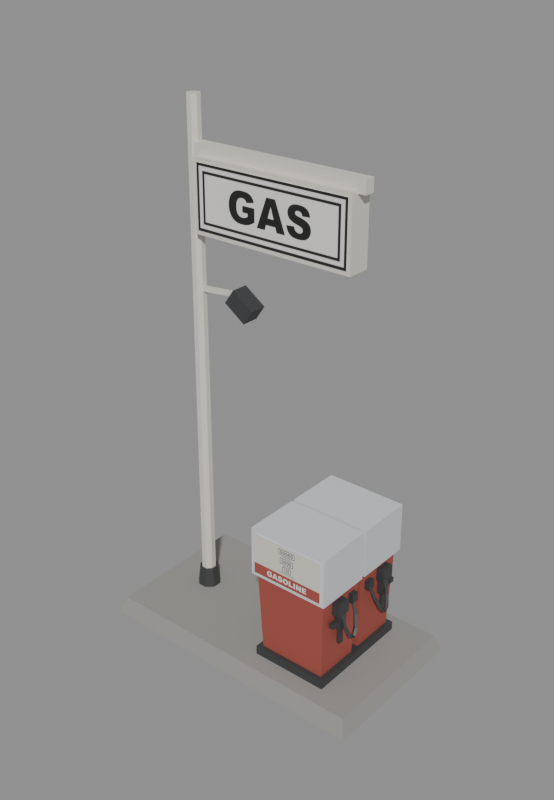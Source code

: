 # Source: gas-pump.blend  (saved by Blender 5.2.44; exported with 4.5.12 LTS)
import bpy
from mathutils import Matrix  # noqa: F401  (used for matrix-valued properties, if any)

bpy.ops.wm.read_factory_settings(use_empty=True)
scene = bpy.context.scene
scene.name = 'Scene'

# ---- images (referenced by path relative to the original .blend; pixels are not part of the script)
import os
ASSET_DIR = os.environ.get("B2B_ASSET_DIR", "")  # directory of the original .blend (textures are referenced by path, not embedded)
HERE = os.path.dirname(os.path.abspath(__file__))  # packed textures are extracted next to this script under _unpacked/

def load_image(name, relpath, width, height, colorspace="sRGB"):
    """Load a texture the original file referenced (path relative to the .blend, or extracted next to this script)."""
    p = next((c for c in (os.path.join(HERE, relpath), os.path.join(ASSET_DIR, relpath)) if relpath and os.path.exists(c)), "")
    if p:
        img = bpy.data.images.load(p, check_existing=True)
        img.name = name
    else:  # same state as the original file: an image datablock whose file is absent (Cycles renders it pink)
        img = bpy.data.images.new(name, width, height)
        img.source = "FILE"
        img.filepath = "//" + (relpath or name)
    img.colorspace_settings.name = colorspace
    return img
img_gaspumpatlas = load_image('GasPumpAtlas', '_unpacked/GasPumpAtlas.607f6e92.png', 512, 512, 'sRGB')

# ---- materials (node trees are filled in below, after node groups)
mat_pumpconcrete = bpy.data.materials.new('PumpConcrete')
mat_pumpconcrete.use_backface_culling = True
mat_pumpbody = bpy.data.materials.new('PumpBody')
mat_pumpbody.use_backface_culling = True
mat_pumpskirt = bpy.data.materials.new('PumpSkirt')
mat_pumpskirt.use_backface_culling = True
mat_pumptrim = bpy.data.materials.new('PumpTrim')
mat_pumptrim.use_backface_culling = True
mat_pumpchrome = bpy.data.materials.new('PumpChrome')
mat_pumpchrome.use_backface_culling = True
mat_pumpgraphic = bpy.data.materials.new('PumpGraphic')
mat_pumpgraphic.use_backface_culling = True

# ---- material node trees
mat_pumpconcrete.use_nodes = True; mat_pumpconcrete.node_tree.nodes.clear()
_N = mat_pumpconcrete.node_tree.nodes; _L = mat_pumpconcrete.node_tree.links
n0 = _N.new('ShaderNodeBsdfPrincipled'); n0.name = 'Principled BSDF'; n0.location = (-200, 100)
n0.inputs[0].default_value = (0.3, 0.295, 0.278, 1.0)
n0.inputs[2].default_value = 0.95
n0.inputs[10].default_value = 0.005
n1 = _N.new('ShaderNodeOutputMaterial'); n1.name = 'Material Output'; n1.location = (200, 100)
_L.new(n0.outputs[0], n1.inputs[0])
n1.is_active_output = True
mat_pumpbody.use_nodes = True; mat_pumpbody.node_tree.nodes.clear()
_N = mat_pumpbody.node_tree.nodes; _L = mat_pumpbody.node_tree.links
n0 = _N.new('ShaderNodeBsdfPrincipled'); n0.name = 'Principled BSDF'; n0.location = (-200, 100)
n0.inputs[0].default_value = (0.7, 0.675, 0.6, 1.0)
n0.inputs[2].default_value = 0.6
n0.inputs[10].default_value = 0.005
n1 = _N.new('ShaderNodeOutputMaterial'); n1.name = 'Material Output'; n1.location = (200, 100)
_L.new(n0.outputs[0], n1.inputs[0])
n1.is_active_output = True
mat_pumpskirt.use_nodes = True; mat_pumpskirt.node_tree.nodes.clear()
_N = mat_pumpskirt.node_tree.nodes; _L = mat_pumpskirt.node_tree.links
n0 = _N.new('ShaderNodeBsdfPrincipled'); n0.name = 'Principled BSDF'; n0.location = (-200, 100)
n0.inputs[0].default_value = (0.36, 0.075, 0.055, 1.0)
n0.inputs[2].default_value = 0.75
n0.inputs[10].default_value = 0.005
n1 = _N.new('ShaderNodeOutputMaterial'); n1.name = 'Material Output'; n1.location = (200, 100)
_L.new(n0.outputs[0], n1.inputs[0])
n1.is_active_output = True
mat_pumptrim.use_nodes = True; mat_pumptrim.node_tree.nodes.clear()
_N = mat_pumptrim.node_tree.nodes; _L = mat_pumptrim.node_tree.links
n0 = _N.new('ShaderNodeBsdfPrincipled'); n0.name = 'Principled BSDF'; n0.location = (-200, 100)
n0.inputs[0].default_value = (0.045, 0.046, 0.048, 1.0)
n0.inputs[2].default_value = 0.55
n0.inputs[10].default_value = 0.005
n1 = _N.new('ShaderNodeOutputMaterial'); n1.name = 'Material Output'; n1.location = (200, 100)
_L.new(n0.outputs[0], n1.inputs[0])
n1.is_active_output = True
mat_pumpchrome.use_nodes = True; mat_pumpchrome.node_tree.nodes.clear()
_N = mat_pumpchrome.node_tree.nodes; _L = mat_pumpchrome.node_tree.links
n0 = _N.new('ShaderNodeBsdfPrincipled'); n0.name = 'Principled BSDF'; n0.location = (-200, 100)
n0.inputs[0].default_value = (0.66, 0.675, 0.7, 1.0)
n0.inputs[2].default_value = 0.3
n0.inputs[10].default_value = 0.005
n1 = _N.new('ShaderNodeOutputMaterial'); n1.name = 'Material Output'; n1.location = (200, 100)
_L.new(n0.outputs[0], n1.inputs[0])
n1.is_active_output = True
mat_pumpgraphic.use_nodes = True; mat_pumpgraphic.node_tree.nodes.clear()
_N = mat_pumpgraphic.node_tree.nodes; _L = mat_pumpgraphic.node_tree.links
n0 = _N.new('ShaderNodeBsdfPrincipled'); n0.name = 'Principled BSDF'; n0.location = (-200, 100)
n0.inputs[2].default_value = 0.68
n0.inputs[10].default_value = 0.005
n1 = _N.new('ShaderNodeOutputMaterial'); n1.name = 'Material Output'; n1.location = (200, 100)
n2 = _N.new('ShaderNodeTexImage'); n2.name = 'Image Texture'; n2.location = (-400, 200)
n3 = _N.new('ShaderNodeTexImage'); n3.name = 'Image Texture.001'; n3.location = (-400, 200)
n4 = _N.new('ShaderNodeTexImage'); n4.name = 'Image Texture.002'; n4.location = (-400, 200)
n5 = _N.new('ShaderNodeTexImage'); n5.name = 'Image Texture.003'; n5.location = (-400, 200)
n6 = _N.new('ShaderNodeTexImage'); n6.name = 'Image Texture.004'; n6.location = (-400, 200)
n7 = _N.new('ShaderNodeTexImage'); n7.name = 'Image Texture.005'; n7.location = (-400, 200)
n7.image = img_gaspumpatlas
_L.new(n0.outputs[0], n1.inputs[0])
_L.new(n7.outputs[0], n0.inputs[0])
n1.is_active_output = True

# ---- meshes
me_gaspump = bpy.data.meshes.new('GasPump')
me_gaspump.from_pydata([(-1.5, -0.7, 0.0), (1.0, -0.7, 0.0), (1.0, 0.7, 0.0), (-1.5, 0.7, 0.0), (-1.45, -0.65, 0.16), (0.95, -0.65, 0.16), (0.95, 0.65, 0.16), (-1.45, 0.65, 0.16), (-0.062, -0.492, 0.155), (0.622, -0.492, 0.155), (0.622, 0.492, 0.155), (-0.062, 0.492, 0.155), (-0.062, -0.492, 0.24), (0.622, -0.492, 0.24), (0.622, 0.492, 0.24), (-0.062, 0.492, 0.24), (-0.022, 0.043, 0.24), (0.582, 0.043, 0.24), (0.582, 0.452, 0.24), (-0.022, 0.452, 0.24), (-0.05, 0.015, 1.0), (0.61, 0.015, 1.0), (0.61, 0.48, 1.0), (-0.05, 0.48, 1.0), (-0.081, 0.015, 0.98), (0.641, 0.015, 0.98), (0.641, 0.515, 0.98), (-0.081, 0.515, 0.98), (-0.081, 0.015, 1.417), (0.641, 0.015, 1.417), (0.641, 0.515, 1.417), (-0.081, 0.515, 1.417), (-0.046, 0.509, 1.015), (0.606, 0.509, 1.015), (0.606, 0.523, 1.015), (-0.046, 0.523, 1.015), (-0.046, 0.509, 1.382), (0.606, 0.509, 1.382), (0.606, 0.523, 1.382), (-0.046, 0.523, 1.382), (0.578, 0.075, 0.815), (0.65, 0.075, 0.815), (0.65, 0.145, 0.815), (0.578, 0.145, 0.815), (0.578, 0.075, 0.895), (0.65, 0.075, 0.895), (0.65, 0.145, 0.895), (0.578, 0.145, 0.895), (0.603, 0.235, 0.815), (0.677, 0.235, 0.815), (0.677, 0.36, 0.815), (0.603, 0.36, 0.815), (0.603, 0.235, 0.928), (0.677, 0.235, 0.928), (0.677, 0.36, 0.928), (0.603, 0.36, 0.928), (0.615, 0.252, 0.68), (0.665, 0.252, 0.68), (0.665, 0.335, 0.68), (0.615, 0.335, 0.68), (0.615, 0.252, 0.84), (0.665, 0.252, 0.84), (0.665, 0.335, 0.84), (0.615, 0.335, 0.84), (0.627, 0.268, 0.522), (0.653, 0.268, 0.522), (0.653, 0.315, 0.522), (0.627, 0.315, 0.522), (0.627, 0.268, 0.695), (0.653, 0.268, 0.695), (0.653, 0.315, 0.695), (0.627, 0.315, 0.695), (0.619, 0.36, 0.728), (0.661, 0.36, 0.728), (0.661, 0.412, 0.728), (0.619, 0.412, 0.728), (0.619, 0.36, 0.768), (0.661, 0.36, 0.768), (0.661, 0.412, 0.768), (0.619, 0.412, 0.768), (0.6191, 0.1278, 0.8624), (0.6367, 0.11, 0.8666), (0.6209, 0.09218, 0.8576), (0.6033, 0.11, 0.8534), (0.6728, 0.1485, 0.7264), (0.6912, 0.1311, 0.7288), (0.6757, 0.1134, 0.7189), (0.6574, 0.1309, 0.7164), (0.7048, 0.184, 0.6289), (0.7247, 0.1682, 0.6265), (0.7101, 0.1519, 0.6134), (0.6903, 0.1677, 0.6158), (0.7156, 0.2183, 0.5874), (0.7376, 0.2125, 0.576), (0.7249, 0.2055, 0.5551), (0.7029, 0.2113, 0.5665), (0.7104, 0.2382, 0.5976), (0.7305, 0.2534, 0.5939), (0.716, 0.2692, 0.5802), (0.6959, 0.254, 0.5839), (0.6856, 0.2666, 0.692), (0.7044, 0.2836, 0.6941), (0.6882, 0.3022, 0.6877), (0.6694, 0.2852, 0.6856), (0.641, 0.277, 0.8907), (0.6595, 0.2942, 0.894), (0.643, 0.313, 0.8893), (0.6245, 0.2958, 0.886), (-0.022, -0.043, 0.24), (0.582, -0.043, 0.24), (0.582, -0.452, 0.24), (-0.022, -0.452, 0.24), (-0.05, -0.015, 1.0), (0.61, -0.015, 1.0), (0.61, -0.48, 1.0), (-0.05, -0.48, 1.0), (-0.081, -0.015, 0.98), (0.641, -0.015, 0.98), (0.641, -0.515, 0.98), (-0.081, -0.515, 0.98), (-0.081, -0.015, 1.417), (0.641, -0.015, 1.417), (0.641, -0.515, 1.417), (-0.081, -0.515, 1.417), (-0.046, -0.509, 1.015), (0.606, -0.509, 1.015), (0.606, -0.523, 1.015), (-0.046, -0.523, 1.015), (-0.046, -0.509, 1.382), (0.606, -0.509, 1.382), (0.606, -0.523, 1.382), (-0.046, -0.523, 1.382), (0.578, -0.075, 0.815), (0.65, -0.075, 0.815), (0.65, -0.145, 0.815), (0.578, -0.145, 0.815), (0.578, -0.075, 0.895), (0.65, -0.075, 0.895), (0.65, -0.145, 0.895), (0.578, -0.145, 0.895), (0.603, -0.235, 0.815), (0.677, -0.235, 0.815), (0.677, -0.36, 0.815), (0.603, -0.36, 0.815), (0.603, -0.235, 0.928), (0.677, -0.235, 0.928), (0.677, -0.36, 0.928), (0.603, -0.36, 0.928), (0.615, -0.252, 0.68), (0.665, -0.252, 0.68), (0.665, -0.335, 0.68), (0.615, -0.335, 0.68), (0.615, -0.252, 0.84), (0.665, -0.252, 0.84), (0.665, -0.335, 0.84), (0.615, -0.335, 0.84), (0.627, -0.268, 0.522), (0.653, -0.268, 0.522), (0.653, -0.315, 0.522), (0.627, -0.315, 0.522), (0.627, -0.268, 0.695), (0.653, -0.268, 0.695), (0.653, -0.315, 0.695), (0.627, -0.315, 0.695), (0.619, -0.36, 0.728), (0.661, -0.36, 0.728), (0.661, -0.412, 0.728), (0.619, -0.412, 0.728), (0.619, -0.36, 0.768), (0.661, -0.36, 0.768), (0.661, -0.412, 0.768), (0.619, -0.412, 0.768), (0.6191, -0.1278, 0.8624), (0.6367, -0.11, 0.8666), (0.6209, -0.09218, 0.8576), (0.6033, -0.11, 0.8534), (0.6728, -0.1485, 0.7264), (0.6912, -0.1311, 0.7288), (0.6757, -0.1134, 0.7189), (0.6574, -0.1309, 0.7164), (0.7048, -0.184, 0.6289), (0.7247, -0.1682, 0.6265), (0.7101, -0.1519, 0.6134), (0.6903, -0.1677, 0.6158), (0.7156, -0.2183, 0.5874), (0.7376, -0.2125, 0.576), (0.7249, -0.2055, 0.5551), (0.7029, -0.2113, 0.5665), (0.7104, -0.2382, 0.5976), (0.7305, -0.2534, 0.5939), (0.716, -0.2692, 0.5802), (0.6959, -0.254, 0.5839), (0.6856, -0.2666, 0.692), (0.7044, -0.2836, 0.6941), (0.6882, -0.3022, 0.6877), (0.6694, -0.2852, 0.6856), (0.641, -0.277, 0.8907), (0.6595, -0.2942, 0.894), (0.643, -0.313, 0.8893), (0.6245, -0.2958, 0.886), (-0.953, 0.04018, 0.155), (-1.01, 0.09701, 0.155), (-1.09, 0.09701, 0.155), (-1.147, 0.04018, 0.155), (-1.147, -0.04018, 0.155), (-1.09, -0.09701, 0.155), (-1.01, -0.09701, 0.155), (-0.953, -0.04018, 0.155), (-0.9724, 0.03215, 0.34), (-1.018, 0.07761, 0.34), (-1.082, 0.07761, 0.34), (-1.128, 0.03215, 0.34), (-1.128, -0.03215, 0.34), (-1.082, -0.07761, 0.34), (-1.018, -0.07761, 0.34), (-0.9724, -0.03215, 0.34), (-0.9899, 0.02487, 0.32), (-1.025, 0.06005, 0.32), (-1.075, 0.06005, 0.32), (-1.11, 0.02487, 0.32), (-1.11, -0.02487, 0.32), (-1.075, -0.06005, 0.32), (-1.025, -0.06005, 0.32), (-0.9899, -0.02487, 0.32), (-0.9972, 0.02189, 4.55), (-1.028, 0.05285, 4.55), (-1.072, 0.05285, 4.55), (-1.103, 0.02189, 4.55), (-1.103, -0.02189, 4.55), (-1.072, -0.05285, 4.55), (-1.028, -0.05285, 4.55), (-0.9972, -0.02189, 4.55), (-1.048, 0.019, 3.001), (-1.048, -0.019, 3.001), (-1.052, -0.019, 3.039), (-1.052, 0.019, 3.039), (-0.6481, 0.019, 3.041), (-0.6481, -0.019, 3.041), (-0.6519, -0.019, 3.079), (-0.6519, 0.019, 3.079), (-0.7124, 0.075, 2.998), (-0.7124, -0.075, 2.998), (-0.6276, -0.075, 3.122), (-0.6276, 0.075, 3.122), (-0.5224, 0.075, 2.868), (-0.5224, -0.075, 2.868), (-0.4376, -0.075, 2.992), (-0.4376, 0.075, 2.992), (-1.05, -0.045, 4.09), (0.56, -0.045, 4.09), (0.56, 0.045, 4.09), (-1.05, 0.045, 4.09), (-1.05, -0.045, 4.2), (0.56, -0.045, 4.2), (0.56, 0.045, 4.2), (-1.05, 0.045, 4.2), (-1.034, 0.025, 3.601), (-1.034, -0.025, 3.601), (-1.066, -0.025, 3.639), (-1.066, 0.025, 3.639), (-0.4243, 0.025, 4.091), (-0.4243, -0.025, 4.091), (-0.4557, -0.025, 4.129), (-0.4557, 0.025, 4.129), (-0.97, -0.1, 3.51), (0.49, -0.1, 3.51), (0.49, 0.1, 3.51), (-0.97, 0.1, 3.51), (-0.97, -0.1, 4.11), (0.49, -0.1, 4.11), (0.49, 0.1, 4.11), (-0.97, 0.1, 4.11), (-0.94, 0.096, 3.547), (0.46, 0.096, 3.547), (0.46, 0.106, 3.547), (-0.94, 0.106, 3.547), (-0.94, 0.096, 4.073), (0.46, 0.096, 4.073), (0.46, 0.106, 4.073), (-0.94, 0.106, 4.073), (-0.94, -0.096, 3.547), (0.46, -0.096, 3.547), (0.46, -0.106, 3.547), (-0.94, -0.106, 3.547), (-0.94, -0.096, 4.073), (0.46, -0.096, 4.073), (0.46, -0.106, 4.073), (-0.94, -0.106, 4.073)], [], [(0, 3, 2, 1), (4, 5, 6, 7), (0, 1, 5, 4), (1, 2, 6, 5), (2, 3, 7, 6), (3, 0, 4, 7), (8, 11, 10, 9), (12, 13, 14, 15), (8, 9, 13, 12), (9, 10, 14, 13), (10, 11, 15, 14), (11, 8, 12, 15), (16, 19, 18, 17), (20, 21, 22, 23), (16, 17, 21, 20), (17, 18, 22, 21), (18, 19, 23, 22), (19, 16, 20, 23), (24, 27, 26, 25), (28, 29, 30, 31), (24, 25, 29, 28), (25, 26, 30, 29), (26, 27, 31, 30), (27, 24, 28, 31), (32, 35, 34, 33), (36, 37, 38, 39), (32, 33, 37, 36), (33, 34, 38, 37), (34, 35, 39, 38), (35, 32, 36, 39), (40, 43, 42, 41), (44, 45, 46, 47), (40, 41, 45, 44), (41, 42, 46, 45), (42, 43, 47, 46), (43, 40, 44, 47), (48, 51, 50, 49), (52, 53, 54, 55), (48, 49, 53, 52), (49, 50, 54, 53), (50, 51, 55, 54), (51, 48, 52, 55), (56, 59, 58, 57), (60, 61, 62, 63), (56, 57, 61, 60), (57, 58, 62, 61), (58, 59, 63, 62), (59, 56, 60, 63), (64, 67, 66, 65), (68, 69, 70, 71), (64, 65, 69, 68), (65, 66, 70, 69), (66, 67, 71, 70), (67, 64, 68, 71), (72, 75, 74, 73), (76, 77, 78, 79), (72, 73, 77, 76), (73, 74, 78, 77), (74, 75, 79, 78), (75, 72, 76, 79), (80, 81, 85, 84), (81, 82, 86, 85), (82, 83, 87, 86), (83, 80, 84, 87), (84, 85, 89, 88), (85, 86, 90, 89), (86, 87, 91, 90), (87, 84, 88, 91), (88, 89, 93, 92), (89, 90, 94, 93), (90, 91, 95, 94), (91, 88, 92, 95), (92, 93, 97, 96), (93, 94, 98, 97), (94, 95, 99, 98), (95, 92, 96, 99), (96, 97, 101, 100), (97, 98, 102, 101), (98, 99, 103, 102), (99, 96, 100, 103), (100, 101, 105, 104), (101, 102, 106, 105), (102, 103, 107, 106), (103, 100, 104, 107), (83, 82, 81, 80), (104, 105, 106, 107), (109, 110, 111, 108), (115, 114, 113, 112), (112, 113, 109, 108), (113, 114, 110, 109), (114, 115, 111, 110), (115, 112, 108, 111), (117, 118, 119, 116), (123, 122, 121, 120), (120, 121, 117, 116), (121, 122, 118, 117), (122, 123, 119, 118), (123, 120, 116, 119), (125, 126, 127, 124), (131, 130, 129, 128), (128, 129, 125, 124), (129, 130, 126, 125), (130, 131, 127, 126), (131, 128, 124, 127), (133, 134, 135, 132), (139, 138, 137, 136), (136, 137, 133, 132), (137, 138, 134, 133), (138, 139, 135, 134), (139, 136, 132, 135), (141, 142, 143, 140), (147, 146, 145, 144), (144, 145, 141, 140), (145, 146, 142, 141), (146, 147, 143, 142), (147, 144, 140, 143), (149, 150, 151, 148), (155, 154, 153, 152), (152, 153, 149, 148), (153, 154, 150, 149), (154, 155, 151, 150), (155, 152, 148, 151), (157, 158, 159, 156), (163, 162, 161, 160), (160, 161, 157, 156), (161, 162, 158, 157), (162, 163, 159, 158), (163, 160, 156, 159), (165, 166, 167, 164), (171, 170, 169, 168), (168, 169, 165, 164), (169, 170, 166, 165), (170, 171, 167, 166), (171, 168, 164, 167), (176, 177, 173, 172), (177, 178, 174, 173), (178, 179, 175, 174), (179, 176, 172, 175), (180, 181, 177, 176), (181, 182, 178, 177), (182, 183, 179, 178), (183, 180, 176, 179), (184, 185, 181, 180), (185, 186, 182, 181), (186, 187, 183, 182), (187, 184, 180, 183), (188, 189, 185, 184), (189, 190, 186, 185), (190, 191, 187, 186), (191, 188, 184, 187), (192, 193, 189, 188), (193, 194, 190, 189), (194, 195, 191, 190), (195, 192, 188, 191), (196, 197, 193, 192), (197, 198, 194, 193), (198, 199, 195, 194), (199, 196, 192, 195), (172, 173, 174, 175), (199, 198, 197, 196), (207, 206, 205, 204, 203, 202, 201, 200), (208, 209, 210, 211, 212, 213, 214, 215), (200, 201, 209, 208), (201, 202, 210, 209), (202, 203, 211, 210), (203, 204, 212, 211), (204, 205, 213, 212), (205, 206, 214, 213), (206, 207, 215, 214), (207, 200, 208, 215), (223, 222, 221, 220, 219, 218, 217, 216), (224, 225, 226, 227, 228, 229, 230, 231), (216, 217, 225, 224), (217, 218, 226, 225), (218, 219, 227, 226), (219, 220, 228, 227), (220, 221, 229, 228), (221, 222, 230, 229), (222, 223, 231, 230), (223, 216, 224, 231), (232, 235, 234, 233), (236, 237, 238, 239), (232, 233, 237, 236), (233, 234, 238, 237), (234, 235, 239, 238), (235, 232, 236, 239), (240, 243, 242, 241), (244, 245, 246, 247), (240, 241, 245, 244), (241, 242, 246, 245), (242, 243, 247, 246), (243, 240, 244, 247), (248, 251, 250, 249), (252, 253, 254, 255), (248, 249, 253, 252), (249, 250, 254, 253), (250, 251, 255, 254), (251, 248, 252, 255), (256, 259, 258, 257), (260, 261, 262, 263), (256, 257, 261, 260), (257, 258, 262, 261), (258, 259, 263, 262), (259, 256, 260, 263), (264, 267, 266, 265), (268, 269, 270, 271), (264, 265, 269, 268), (265, 266, 270, 269), (266, 267, 271, 270), (267, 264, 268, 271), (272, 275, 274, 273), (276, 277, 278, 279), (272, 273, 277, 276), (273, 274, 278, 277), (274, 275, 279, 278), (275, 272, 276, 279), (281, 282, 283, 280), (287, 286, 285, 284), (284, 285, 281, 280), (285, 286, 282, 281), (286, 287, 283, 282), (287, 284, 280, 283)])
me_gaspump.polygons.foreach_set('material_index', [0, 0, 0, 0, 0, 0, 3, 3, 3, 3, 3, 3, 2, 2, 2, 2, 2, 2, 4, 4, 4, 4, 4, 4, 4, 4, 4, 4, 5, 4, 3, 3, 3, 3, 3, 3, 3, 3, 3, 3, 3, 3, 3, 3, 3, 3, 3, 3, 3, 3, 3, 3, 3, 3, 3, 3, 3, 3, 3, 3, 3, 3, 3, 3, 3, 3, 3, 3, 3, 3, 3, 3, 3, 3, 3, 3, 3, 3, 3, 3, 3, 3, 3, 3, 3, 3, 2, 2, 2, 2, 2, 2, 4, 4, 4, 4, 4, 4, 4, 4, 4, 4, 5, 4, 3, 3, 3, 3, 3, 3, 3, 3, 3, 3, 3, 3, 3, 3, 3, 3, 3, 3, 3, 3, 3, 3, 3, 3, 3, 3, 3, 3, 3, 3, 3, 3, 3, 3, 3, 3, 3, 3, 3, 3, 3, 3, 3, 3, 3, 3, 3, 3, 3, 3, 3, 3, 3, 3, 3, 3, 3, 3, 3, 3, 3, 3, 3, 3, 3, 3, 1, 1, 1, 1, 1, 1, 1, 1, 1, 1, 1, 1, 1, 1, 1, 1, 3, 3, 3, 3, 3, 3, 1, 1, 1, 1, 1, 1, 1, 1, 1, 1, 1, 1, 1, 1, 1, 1, 1, 1, 1, 1, 1, 1, 5, 1, 1, 1, 1, 1, 5, 1])
_uv = me_gaspump.uv_layers.new(name='UVMap')
_uv.uv.foreach_set('vector', [0.0, 0.0, 0.0, 0.0, 0.0, 0.0, 0.0, 0.0, 0.0, 0.0, 0.0, 0.0, 0.0, 0.0, 0.0, 0.0, 0.0, 0.0, 0.0, 0.0, 0.0, 0.0, 0.0, 0.0, 0.0, 0.0, 0.0, 0.0, 0.0, 0.0, 0.0, 0.0, 0.0, 0.0, 0.0, 0.0, 0.0, 0.0, 0.0, 0.0, 0.0, 0.0, 0.0, 0.0, 0.0, 0.0, 0.0, 0.0, 0.0, 0.0, 0.0, 0.0, 0.0, 0.0, 0.0, 0.0, 0.0, 0.0, 0.0, 0.0, 0.0, 0.0, 0.0, 0.0, 0.0, 0.0, 0.0, 0.0, 0.0, 0.0, 0.0, 0.0, 0.0, 0.0, 0.0, 0.0, 0.0, 0.0, 0.0, 0.0, 0.0, 0.0, 0.0, 0.0, 0.0, 0.0, 0.0, 0.0, 0.0, 0.0, 0.0, 0.0, 0.0, 0.0, 0.0, 0.0, 0.0, 0.0, 0.0, 0.0, 0.0, 0.0, 0.0, 0.0, 0.0, 0.0, 0.0, 0.0, 0.0, 0.0, 0.0, 0.0, 0.0, 0.0, 0.0, 0.0, 0.0, 0.0, 0.0, 0.0, 0.0, 0.0, 0.0, 0.0, 0.0, 0.0, 0.0, 0.0, 0.0, 0.0, 0.0, 0.0, 0.0, 0.0, 0.0, 0.0, 0.0, 0.0, 0.0, 0.0, 0.0, 0.0, 0.0, 0.0, 0.0, 0.0, 0.0, 0.0, 0.0, 0.0, 0.0, 0.0, 0.0, 0.0, 0.0, 0.0, 0.0, 0.0, 0.0, 0.0, 0.0, 0.0, 0.0, 0.0, 0.0, 0.0, 0.0, 0.0, 0.0, 0.0, 0.0, 0.0, 0.0, 0.0, 0.0, 0.0, 0.0, 0.0, 0.0, 0.0, 0.0, 0.0, 0.0, 0.0, 0.0, 0.0, 0.0, 0.0, 0.0, 0.0, 0.0, 0.0, 0.0, 0.0, 0.0, 0.0, 0.0, 0.0, 0.0, 0.0, 0.0, 0.0, 0.0, 0.0, 0.0, 0.0, 0.0, 0.0, 0.0, 0.0, 0.0, 0.0, 0.0, 0.0, 0.0, 0.0, 0.0, 0.0, 0.0, 0.0, 0.0, 0.0, 0.0, 0.0, -9.507e-09, -2.194e-08, 1.0, -2.194e-08, 1.0, 0.5625, -9.507e-09, 0.5625, 0.0, 0.0, 0.0, 0.0, 0.0, 0.0, 0.0, 0.0, 0.0, 0.0, 0.0, 0.0, 0.0, 0.0, 0.0, 0.0, 0.0, 0.0, 0.0, 0.0, 0.0, 0.0, 0.0, 0.0, 0.0, 0.0, 0.0, 0.0, 0.0, 0.0, 0.0, 0.0, 0.0, 0.0, 0.0, 0.0, 0.0, 0.0, 0.0, 0.0, 0.0, 0.0, 0.0, 0.0, 0.0, 0.0, 0.0, 0.0, 0.0, 0.0, 0.0, 0.0, 0.0, 0.0, 0.0, 0.0, 0.0, 0.0, 0.0, 0.0, 0.0, 0.0, 0.0, 0.0, 0.0, 0.0, 0.0, 0.0, 0.0, 0.0, 0.0, 0.0, 0.0, 0.0, 0.0, 0.0, 0.0, 0.0, 0.0, 0.0, 0.0, 0.0, 0.0, 0.0, 0.0, 0.0, 0.0, 0.0, 0.0, 0.0, 0.0, 0.0, 0.0, 0.0, 0.0, 0.0, 0.0, 0.0, 0.0, 0.0, 0.0, 0.0, 0.0, 0.0, 0.0, 0.0, 0.0, 0.0, 0.0, 0.0, 0.0, 0.0, 0.0, 0.0, 0.0, 0.0, 0.0, 0.0, 0.0, 0.0, 0.0, 0.0, 0.0, 0.0, 0.0, 0.0, 0.0, 0.0, 0.0, 0.0, 0.0, 0.0, 0.0, 0.0, 0.0, 0.0, 0.0, 0.0, 0.0, 0.0, 0.0, 0.0, 0.0, 0.0, 0.0, 0.0, 0.0, 0.0, 0.0, 0.0, 0.0, 0.0, 0.0, 0.0, 0.0, 0.0, 0.0, 0.0, 0.0, 0.0, 0.0, 0.0, 0.0, 0.0, 0.0, 0.0, 0.0, 0.0, 0.0, 0.0, 0.0, 0.0, 0.0, 0.0, 0.0, 0.0, 0.0, 0.0, 0.0, 0.0, 0.0, 0.0, 0.0, 0.0, 0.0, 0.0, 0.0, 0.0, 0.0, 0.0, 0.0, 0.0, 0.0, 0.0, 0.0, 0.0, 0.0, 0.0, 0.0, 0.0, 0.0, 0.0, 0.0, 0.0, 0.0, 0.0, 0.0, 0.0, 0.0, 0.0, 0.0, 0.0, 0.0, 0.0, 0.0, 0.0, 0.0, 0.0, 0.0, 0.0, 0.0, 0.0, 0.0, 0.0, 0.0, 0.0, 0.0, 0.0, 0.0, 0.0, 0.0, 0.0, 0.0, 0.0, 0.0, 0.0, 0.0, 0.0, 0.0, 0.0, 0.0, 0.0, 0.0, 0.0, 0.0, 0.0, 0.0, 0.0, 0.0, 0.0, 0.0, 0.0, 0.0, 0.0, 0.0, 0.0, 0.0, 0.0, 0.0, 0.0, 0.0, 0.0, 0.0, 0.0, 0.0, 0.0, 0.0, 0.0, 0.0, 0.0, 0.0, 0.0, 0.0, 0.0, 0.0, 0.0, 0.0, 0.0, 0.0, 0.0, 0.0, 0.0, 0.0, 0.0, 0.0, 0.0, 0.0, 0.0, 0.0, 0.0, 0.0, 0.0, 0.0, 0.0, 0.0, 0.0, 0.0, 0.0, 0.0, 0.0, 0.0, 0.0, 0.0, 0.0, 0.0, 0.0, 0.0, 0.0, 0.0, 0.0, 0.0, 0.0, 0.0, 0.0, 0.0, 0.0, 0.0, 0.0, 0.0, 0.0, 0.0, 0.0, 0.0, 0.0, 0.0, 0.0, 0.0, 0.0, 0.0, 0.0, 0.0, 0.0, 0.0, 0.0, 0.0, 0.0, 0.0, 0.0, 0.0, 0.0, 0.0, 0.0, 0.0, 0.0, 0.0, 0.0, 0.0, 0.0, 0.0, 0.0, 0.0, 0.0, 0.0, 0.0, 0.0, 0.0, 0.0, 0.0, 0.0, 0.0, 0.0, 0.0, 0.0, 0.0, 0.0, 0.0, 0.0, 0.0, 0.0, 0.0, 0.0, 0.0, 0.0, 0.0, 0.0, 0.0, 0.0, 0.0, 0.0, 0.0, 0.0, 0.0, 0.0, 0.0, 0.0, 0.0, 0.0, 0.0, 0.0, 0.0, 0.0, 0.0, 0.0, 0.0, 0.0, 0.0, 0.0, 0.0, 0.0, 0.0, 0.0, 0.0, 0.0, 0.0, 0.0, 0.0, 0.0, 0.0, 0.0, 0.0, 0.0, 0.0, 0.0, 0.0, 0.0, 0.0, 0.0, 0.0, 0.0, 0.0, 0.0, 0.0, 0.0, 0.0, 0.0, 0.0, 0.0, 0.0, 0.0, 0.0, 0.0, 0.0, 0.0, 0.0, 0.0, 0.0, 0.0, 0.0, 0.0, 0.0, 0.0, 0.0, 0.0, 0.0, 0.0, 0.0, 0.0, 0.0, 0.0, 0.0, 0.0, 0.0, 0.0, 0.0, 0.0, 0.0, 0.0, 0.0, 0.0, 0.0, 0.0, 0.0, 0.0, 0.0, 0.0, 0.0, 0.0, 0.0, 0.0, 0.0, 0.0, 0.0, 0.0, 0.0, 0.0, 0.0, 0.0, 0.0, 0.0, 0.0, 0.0, 0.0, 0.0, 0.0, 0.0, 0.0, 0.0, 0.0, 0.0, 0.0, 0.0, 0.0, 0.0, 0.0, 0.0, 0.0, 0.0, 0.0, 0.0, 0.0, 0.0, 0.0, 0.0, 0.0, 0.0, 0.0, 0.0, 0.0, 0.0, 0.0, 0.0, 0.0, 0.0, 0.0, 0.0, 0.0, 0.0, 0.0, 0.0, 0.0, 0.0, 0.0, 0.0, 0.0, 0.0, 0.0, 0.0, 0.0, 0.0, 0.0, 0.0, 0.0, 0.0, 0.0, 0.0, 0.0, 0.0, 0.0, 0.0, 0.0, 0.0, 0.0, 0.0, 0.0, 0.0, 0.0, 0.0, 0.0, 0.0, 0.0, 0.0, 0.0, 0.0, 0.0, 0.0, 0.0, 0.0, 0.0, 0.0, 0.0, 0.0, 0.0, 0.0, 0.0, 0.0, 0.0, 0.0, 0.0, 0.0, 0.0, 0.0, 0.0, 0.0, 0.0, 0.0, 0.0, 0.0, 0.0, 0.0, 0.0, 0.0, 0.0, 0.0, 0.0, 1.0, 0.5625, -1.371e-10, 0.5625, -1.371e-10, -2.194e-08, 1.0, -2.194e-08, 0.0, 0.0, 0.0, 0.0, 0.0, 0.0, 0.0, 0.0, 0.0, 0.0, 0.0, 0.0, 0.0, 0.0, 0.0, 0.0, 0.0, 0.0, 0.0, 0.0, 0.0, 0.0, 0.0, 0.0, 0.0, 0.0, 0.0, 0.0, 0.0, 0.0, 0.0, 0.0, 0.0, 0.0, 0.0, 0.0, 0.0, 0.0, 0.0, 0.0, 0.0, 0.0, 0.0, 0.0, 0.0, 0.0, 0.0, 0.0, 0.0, 0.0, 0.0, 0.0, 0.0, 0.0, 0.0, 0.0, 0.0, 0.0, 0.0, 0.0, 0.0, 0.0, 0.0, 0.0, 0.0, 0.0, 0.0, 0.0, 0.0, 0.0, 0.0, 0.0, 0.0, 0.0, 0.0, 0.0, 0.0, 0.0, 0.0, 0.0, 0.0, 0.0, 0.0, 0.0, 0.0, 0.0, 0.0, 0.0, 0.0, 0.0, 0.0, 0.0, 0.0, 0.0, 0.0, 0.0, 0.0, 0.0, 0.0, 0.0, 0.0, 0.0, 0.0, 0.0, 0.0, 0.0, 0.0, 0.0, 0.0, 0.0, 0.0, 0.0, 0.0, 0.0, 0.0, 0.0, 0.0, 0.0, 0.0, 0.0, 0.0, 0.0, 0.0, 0.0, 0.0, 0.0, 0.0, 0.0, 0.0, 0.0, 0.0, 0.0, 0.0, 0.0, 0.0, 0.0, 0.0, 0.0, 0.0, 0.0, 0.0, 0.0, 0.0, 0.0, 0.0, 0.0, 0.0, 0.0, 0.0, 0.0, 0.0, 0.0, 0.0, 0.0, 0.0, 0.0, 0.0, 0.0, 0.0, 0.0, 0.0, 0.0, 0.0, 0.0, 0.0, 0.0, 0.0, 0.0, 0.0, 0.0, 0.0, 0.0, 0.0, 0.0, 0.0, 0.0, 0.0, 0.0, 0.0, 0.0, 0.0, 0.0, 0.0, 0.0, 0.0, 0.0, 0.0, 0.0, 0.0, 0.0, 0.0, 0.0, 0.0, 0.0, 0.0, 0.0, 0.0, 0.0, 0.0, 0.0, 0.0, 0.0, 0.0, 0.0, 0.0, 0.0, 0.0, 0.0, 0.0, 0.0, 0.0, 0.0, 0.0, 0.0, 0.0, 0.0, 0.0, 0.0, 0.0, 0.0, 0.0, 0.0, 0.0, 0.0, 0.0, 0.0, 0.0, 0.0, 0.0, 0.0, 0.0, 0.0, 0.0, 0.0, 0.0, 0.0, 0.0, 0.0, 0.0, 0.0, 0.0, 0.0, 0.0, 0.0, 0.0, 0.0, 0.0, 0.0, 0.0, 0.0, 0.0, 0.0, 0.0, 0.0, 0.0, 0.0, 0.0, 0.0, 0.0, 0.0, 0.0, 0.0, 0.0, 0.0, 0.0, 0.0, 0.0, 0.0, 0.0, 0.0, 0.0, 0.0, 0.0, 0.0, 0.0, 0.0, 0.0, 0.0, 0.0, 0.0, 0.0, 0.0, 0.0, 0.0, 0.0, 0.0, 0.0, 0.0, 0.0, 0.0, 0.0, 0.0, 0.0, 0.0, 0.0, 0.0, 0.0, 0.0, 0.0, 0.0, 0.0, 0.0, 0.0, 0.0, 0.0, 0.0, 0.0, 0.0, 0.0, 0.0, 0.0, 0.0, 0.0, 0.0, 0.0, 0.0, 0.0, 0.0, 0.0, 0.0, 0.0, 0.0, 0.0, 0.0, 0.0, 0.0, 0.0, 0.0, 0.0, 0.0, 0.0, 0.0, 0.0, 0.0, 0.0, 0.0, 0.0, 0.0, 0.0, 0.0, 0.0, 0.0, 0.0, 0.0, 0.0, 0.0, 0.0, 0.0, 0.0, 0.0, 0.0, 0.0, 0.0, 0.0, 0.0, 0.0, 0.0, 0.0, 0.0, 0.0, 0.0, 0.0, 0.0, 0.0, 0.0, 0.0, 0.0, 0.0, 0.0, 0.0, 0.0, 0.0, 0.0, 0.0, 0.0, 0.0, 0.0, 0.0, 0.0, 0.0, 0.0, 0.0, 0.0, 0.0, 0.0, 0.0, 0.0, 0.0, 0.0, 0.0, 0.0, 0.0, 0.0, 0.0, 0.0, 0.0, 0.0, 0.0, 0.0, 0.0, 0.0, 0.0, 0.0, 0.0, 0.0, 0.0, 0.0, 0.0, 0.0, 0.0, 0.0, 0.0, 0.0, 0.0, 0.0, 0.0, 0.0, 0.0, 0.0, 0.0, 0.0, 0.0, 0.0, 0.0, 0.0, 0.0, 0.0, 0.0, 0.0, 0.0, 0.0, 0.0, 0.0, 0.0, 0.0, 0.0, 0.0, 0.0, 0.0, 0.0, 0.0, 0.0, 0.0, 0.0, 0.0, 0.0, 0.0, 0.0, 0.0, 0.0, 0.0, 0.0, 0.0, 0.0, 0.0, 0.0, 0.0, 0.0, 0.0, 0.0, 0.0, 0.0, 0.0, 0.0, 0.0, 0.0, 0.0, 0.0, 0.0, 0.0, 0.0, 0.0, 0.0, 0.0, 0.0, 0.0, 0.0, 0.0, 0.0, 0.0, 0.0, 0.0, 0.0, 0.0, 0.0, 0.0, 0.0, 0.0, 0.0, 0.0, 0.0, 0.0, 0.0, 0.0, 0.0, 0.0, 0.0, 0.0, 0.0, 0.0, 0.0, 0.0, 0.0, 0.0, 0.0, 0.0, 0.0, 0.0, 0.0, 0.0, 0.0, 0.0, 0.0, 0.0, 0.0, 0.0, 0.0, 0.0, 0.0, 0.0, 0.0, 0.0, 0.0, 0.0, 0.0, 0.0, 0.0, 0.0, 0.0, 0.0, 0.0, 0.0, 0.0, 0.0, 0.0, 0.0, 0.0, 0.0, 0.0, 0.0, 0.0, 0.0, 0.0, 0.0, 0.0, 0.0, 0.0, 0.0, 0.0, 0.0, 0.0, 0.0, 0.0, 0.0, 0.0, 0.0, 0.0, 0.0, 0.0, 0.0, 0.0, 0.0, 0.0, 0.0, 0.0, 0.0, 0.0, 0.0, 0.0, 0.0, 0.0, 0.0, 0.0, 0.0, 0.0, 0.0, 0.0, 0.0, 0.0, 0.0, 0.0, 0.0, 0.0, 0.0, 0.0, 0.0, 0.0, 0.0, 0.0, 0.0, 0.0, 0.0, 0.0, 0.0, 0.0, 0.0, 0.0, 0.0, 0.0, 0.0, 0.0, 0.0, 0.0, 0.0, 0.0, 0.0, 0.0, 0.0, 0.0, 0.0, 0.0, 0.0, 0.0, 0.0, 0.0, 0.0, 0.0, 0.0, 0.0, 0.0, 0.0, 0.0, 0.0, 0.0, 0.0, 0.0, 0.0, 0.0, 0.0, 0.0, 0.0, 0.0, 0.0, 0.0, 0.0, 0.0, 0.0, 0.0, 0.0, 0.0, 0.0, 0.0, 0.0, 0.0, 0.0, 0.0, 0.0, 0.0, 0.0, 0.0, 0.0, 0.0, 0.0, 0.0, 0.0, 0.0, 0.0, 0.0, 0.0, 0.0, 0.0, 0.0, 0.0, 0.0, 0.0, 0.0, 0.0, 0.0, 0.0, 0.0, 0.0, 0.0, 0.0, 0.0, 0.0, 0.0, 0.0, 0.0, 0.0, 0.0, 0.0, 0.0, 0.0, 0.0, 0.0, 0.0, 0.0, 0.0, 0.0, 0.0, 0.0, 0.0, 0.0, 0.0, 0.0, 0.0, 0.0, 0.0, 0.0, 0.0, 0.0, 0.0, 0.0, 0.0, 0.0, 0.0, 0.0, 0.0, 0.0, 0.0, 0.0, 0.0, 0.0, 0.0, 0.0, 0.0, 0.0, 0.0, 0.0, 0.0, 0.0, 0.0, 0.0, 0.0, 0.0, 0.0, 0.0, 0.0, 0.0, 0.0, 0.0, 0.0, 0.0, 0.0, 0.0, 0.0, 0.0, 0.0, 0.0, 0.0, 0.0, 0.0, 0.0, 0.0, 0.0, 0.0, 0.0, 0.0, 0.0, 0.0, 0.0, 0.0, 0.0, 0.0, 0.0, 0.0, 0.0, 0.0, 0.0, 0.0, 0.0, 0.0, 0.0, 0.0, 0.0, 0.0, 0.0, 0.0, 0.0, 0.0, 0.0, 0.0, 0.0, 0.0, 0.0, 0.0, 0.0, 0.0, 0.0, 0.0, 0.0, 0.0, 0.0, 0.0, 0.0, 0.0, 0.0, 0.0, 0.0, 0.0, 0.0, 0.0, 0.0, 0.0, 0.0, 0.0, 0.0, 0.0, 0.0, 0.0, 0.0, 0.0, 0.0, 0.0, 0.0, 0.0, 0.0, 0.0, 0.0, 0.0, 0.0, 0.0, 0.0, 0.0, 0.0, 0.0, 0.0, 0.0, 0.0, 0.0, 0.0, 0.0, 0.0, 0.0, 0.0, 0.0, 0.0, 0.0, 0.0, 0.0, 0.0, 0.0, 0.0, 0.0, 0.0, 0.0, 0.0, 0.0, 0.0, 0.0, 0.0, 0.0, 0.0, 0.0, 0.0, 0.0, 0.0, 0.0, 0.0, 0.0, 0.0, 0.0, 0.0, 0.0, 0.0, 0.0, 0.0, 0.0, 0.0, 0.0, 0.0, 0.0, 0.0, 0.0, 0.0, 0.0, 0.0, 0.0, 0.0, 0.0, 0.0, 0.0, 0.0, 0.0, 0.0, 0.0, 0.0, 0.0, 0.0, 0.0, 0.0, 0.0, 0.0, 0.0, 0.0, 0.0, 0.0, 0.0, 0.0, 0.0, 0.0, 0.0, 0.0, 0.0, 0.0, 0.0, 0.0, 0.0, 0.0, 0.0, 0.0, 0.0, 0.0, 0.0, 0.0, 0.0, 0.0, 0.0, 0.0, 0.0, 0.0, 0.0, 0.0, 0.0, 0.0, 0.0, 0.0, 0.0, 0.0, 0.0, -5.96e-09, 0.625, 1.0, 0.625, 1.0, 1.0, -5.96e-09, 1.0, 0.0, 0.0, 0.0, 0.0, 0.0, 0.0, 0.0, 0.0, 0.0, 0.0, 0.0, 0.0, 0.0, 0.0, 0.0, 0.0, 0.0, 0.0, 0.0, 0.0, 0.0, 0.0, 0.0, 0.0, 0.0, 0.0, 0.0, 0.0, 0.0, 0.0, 0.0, 0.0, 0.0, 0.0, 0.0, 0.0, 0.0, 0.0, 0.0, 0.0, 1.0, 1.0, 1.703e-09, 1.0, 1.703e-09, 0.625, 1.0, 0.625, 0.0, 0.0, 0.0, 0.0, 0.0, 0.0, 0.0, 0.0])
me_gaspump.materials.append(mat_pumpconcrete)
me_gaspump.materials.append(mat_pumpbody)
me_gaspump.materials.append(mat_pumpskirt)
me_gaspump.materials.append(mat_pumptrim)
me_gaspump.materials.append(mat_pumpchrome)
me_gaspump.materials.append(mat_pumpgraphic)
me_gaspump.update()

# ---- objects
ob_gaspump = bpy.data.objects.new('GasPump', me_gaspump)

# ---- transforms, parenting, visibility, modifiers, constraints
ob_gaspump.location = (0.0, 0.0, 0.0)

# ---- collection membership
scene.collection.objects.link(ob_gaspump)

# ---- scene / render settings (as saved in the file)
scene.frame_start = 1; scene.frame_end = 250; scene.frame_set(1)
scene.render.engine = 'BLENDER_EEVEE_NEXT'
scene.render.resolution_x = 900
scene.render.resolution_y = 1300
scene.render.bake_bias = 0.0
scene.render.bake_samples = 0
scene.render.compositor_device = 'GPU'
scene.eevee.use_volume_custom_range = False
scene.eevee.fast_gi_thickness_near = 0.1
scene.eevee.fast_gi_thickness_far = 0.0
scene.eevee.ray_tracing_options.screen_trace_thickness = 0.1
bpy.context.view_layer.update()

# ---- added for rendering (the .blend has no active camera and no usable light): camera, sun + grey world if the file has none
cam_auto = bpy.data.cameras.new('AutoCamera')
cam_auto.lens = 50.0
cam_auto.sensor_width = 36.0
cam_auto.clip_end = 1000.0
ob_auto_camera = bpy.data.objects.new('AutoCamera', cam_auto)
scene.collection.objects.link(ob_auto_camera)
ob_auto_camera.location = (4.72496, -5.96996, 6.25497)
ob_auto_camera.rotation_euler = (1.09748, -7.21219e-08, 0.694738)
scene.camera = ob_auto_camera
light_auto_sun = bpy.data.lights.new('AutoSun', 'SUN')
light_auto_sun.energy = 3.0
light_auto_sun.angle = 0.0523599
ob_auto_sun = bpy.data.objects.new('AutoSun', light_auto_sun)
scene.collection.objects.link(ob_auto_sun)
ob_auto_sun.rotation_euler = (0.872665, 0.174533, 0.523599)
if scene.world is None:
    world_auto = bpy.data.worlds.new('AutoWorld')
    world_auto.color = (0.3, 0.3, 0.3)
    scene.world = world_auto
bpy.context.view_layer.update()
